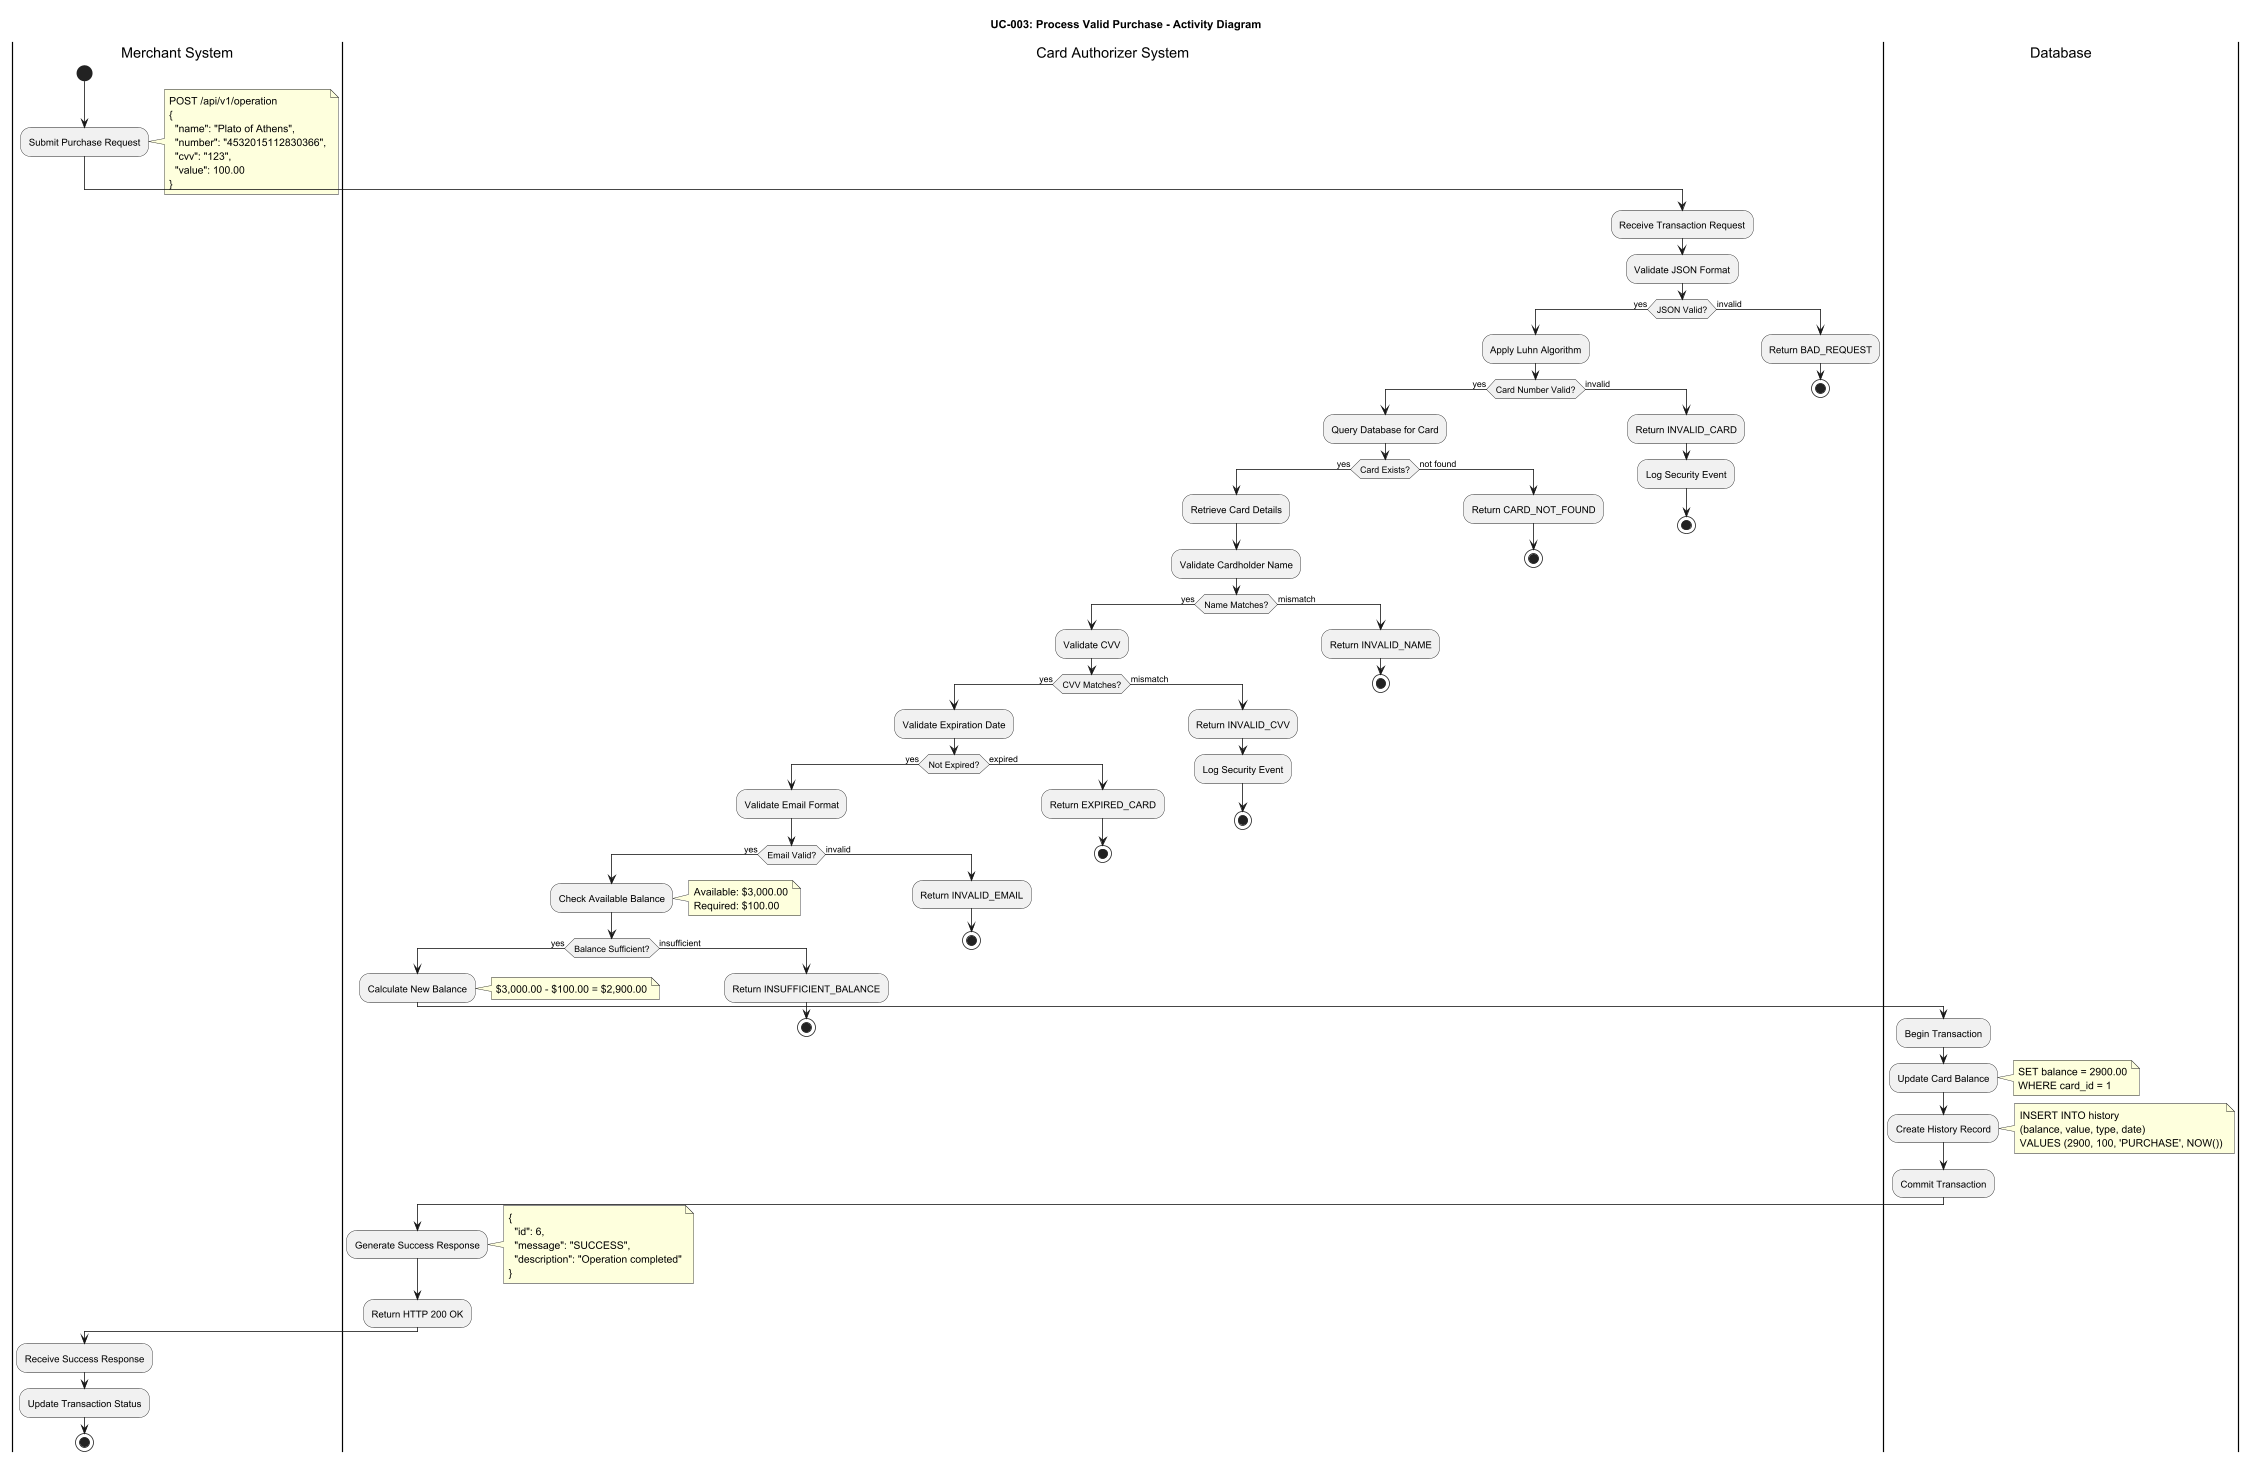

The diagram above was rendered by PlantUML. Its source (embedded in the PNG):
@startuml UC003_Valid_Purchase_Activity
!define SUCCESS_COLOR #C8E6C9
!define ERROR_COLOR #FFCDD2
!define PROCESS_COLOR #E1F5FE

title UC-003: Process Valid Purchase - Activity Diagram

|Merchant System|
start
:Submit Purchase Request;
note right
  POST /api/v1/operation
  {
    "name": "Plato of Athens",
    "number": "4532015112830366",
    "cvv": "123",
    "value": 100.00
  }
end note

|Card Authorizer System|
:Receive Transaction Request;

:Validate JSON Format;

if (JSON Valid?) then (yes)
  :Apply Luhn Algorithm;
  
  if (Card Number Valid?) then (yes)
    :Query Database for Card;
    
    if (Card Exists?) then (yes)
      :Retrieve Card Details;
      
      :Validate Cardholder Name;
      
      if (Name Matches?) then (yes)
        :Validate CVV;
        
        if (CVV Matches?) then (yes)
          :Validate Expiration Date;
          
          if (Not Expired?) then (yes)
            :Validate Email Format;
            
            if (Email Valid?) then (yes)
              :Check Available Balance;
              note right
                Available: $3,000.00
                Required: $100.00
              end note
              
              if (Balance Sufficient?) then (yes)
                :Calculate New Balance;
                note right
                  $3,000.00 - $100.00 = $2,900.00
                end note
                
                |Database|
                :Begin Transaction;
                
                :Update Card Balance;
                note right
                  SET balance = 2900.00
                  WHERE card_id = 1
                end note
                
                :Create History Record;
                note right
                  INSERT INTO history
                  (balance, value, type, date)
                  VALUES (2900, 100, 'PURCHASE', NOW())
                end note
                
                :Commit Transaction;
                
                |Card Authorizer System|
                :Generate Success Response;
                note right
                  {
                    "id": 6,
                    "message": "SUCCESS",
                    "description": "Operation completed"
                  }
                end note
                
                :Return HTTP 200 OK;

              else (insufficient)
                :Return INSUFFICIENT_BALANCE;
                stop
              endif

            else (invalid)
              :Return INVALID_EMAIL;
              stop
            endif

          else (expired)
            :Return EXPIRED_CARD;
            stop
          endif

        else (mismatch)
          :Return INVALID_CVV;
          :Log Security Event;
          stop
        endif

      else (mismatch)
        :Return INVALID_NAME;
        stop
      endif

    else (not found)
      :Return CARD_NOT_FOUND;
      stop
    endif

  else (invalid)
    :Return INVALID_CARD;
    :Log Security Event;
    stop
  endif

else (invalid)
  :Return BAD_REQUEST;
  stop
endif

|Merchant System|
:Receive Success Response;
:Update Transaction Status;
stop

@enduml